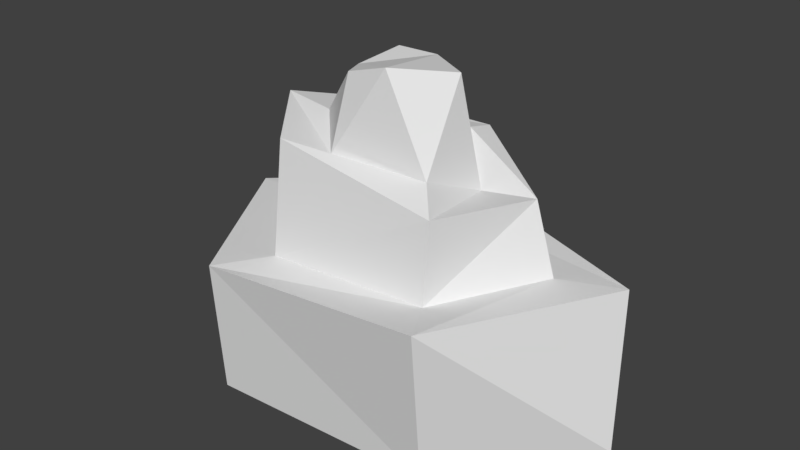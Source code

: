 # Source: Mountain2Low.blend  (saved by Blender 2.79.0; exported with 4.5.12 LTS)
import bpy
from mathutils import Matrix  # noqa: F401  (used for matrix-valued properties, if any)

bpy.ops.wm.read_factory_settings(use_empty=True)
scene = bpy.context.scene
scene.name = 'Scene'

# ---- collections
col_collection_1 = bpy.data.collections.new('Collection 1'); scene.collection.children.link(col_collection_1)

# ---- world
world_world = bpy.data.worlds.new('World'); scene.world = world_world
world_world.color = (0.05088, 0.05088, 0.05088)
world_world.use_sun_shadow = False
world_world.sun_shadow_jitter_overblur = 0.0
world_world.cycles.sampling_method = 'MANUAL'

# ---- meshes
me_cylinder = bpy.data.meshes.new('Cylinder')
me_cylinder.from_pydata([(12.59, 135.4, -75.94), (20.4, 123.2, 48.5), (203.0, 25.46, -82.2), (191.5, 50.24, 54.19), (102.5, -95.32, -85.89), (114.4, -122.0, 65.21), (-114.4, -101.2, -91.11), (-109.1, -114.1, 38.33), (-189.7, 38.68, -66.79), (-208.9, 47.23, 32.22), (15.12, 79.63, 48.8), (139.1, 24.01, 56.44), (87.45, -75.39, 55.97), (-67.47, -77.64, 47.25), (-149.6, 38.9, 39.63), (25.5, 91.78, 135.4), (115.8, 30.25, 116.1), (87.19, -68.53, 126.2), (-71.63, -60.8, 146.1), (-137.5, 17.18, 149.3), (23.36, 66.79, 140.8), (71.76, 17.33, 114.6), (62.56, -40.94, 139.4), (-31.55, -44.91, 137.5), (-77.05, 2.771, 150.8), (6.814, 41.82, 206.6), (56.4, 7.328, 211.7), (18.49, -36.01, 218.6), (-23.12, -31.3, 205.4), (-49.23, 9.443, 195.0), (-108.5, 106.3, -74.61), (-123.8, 106.1, 38.8), (-79.32, 82.79, 38.77), (-70.27, 76.67, 140.6), (-59.59, 54.38, 141.3), (-39.61, 49.66, 202.6)], [], [(0, 1, 3, 2), (2, 3, 5, 4), (4, 5, 7, 6), (7, 5, 12, 13), (6, 7, 9, 8), (30, 31, 1, 0), (32, 14, 19, 33), (9, 7, 13, 14), (5, 3, 11, 12), (31, 9, 14, 32), (3, 1, 10, 11), (19, 18, 23, 24), (13, 12, 17, 18), (11, 10, 15, 16), (14, 13, 18, 19), (12, 11, 16, 17), (34, 24, 29, 35), (17, 16, 21, 22), (33, 19, 24, 34), (18, 17, 22, 23), (16, 15, 20, 21), (26, 25, 35, 29, 28, 27), (23, 22, 27, 28), (21, 20, 25, 26), (24, 23, 28, 29), (22, 21, 26, 27), (15, 33, 34, 20), (20, 34, 35, 25), (1, 31, 32, 10), (10, 32, 33, 15), (8, 9, 31, 30)])
me_cylinder.use_remesh_preserve_volume = False
me_cylinder.use_remesh_preserve_attributes = False
me_cylinder.use_mirror_vertex_groups = False
me_cylinder.update()

# ---- objects
ob_cylinder = bpy.data.objects.new('Cylinder', me_cylinder)

# ---- transforms, parenting, visibility, modifiers, constraints
ob_cylinder.location = (0.0, 0.0, 0.0)
ob_cylinder.lineart.crease_threshold = 0.0

# ---- collection membership
col_collection_1.objects.link(ob_cylinder)

# ---- scene / render settings (as saved in the file)
scene.frame_start = 1; scene.frame_end = 250; scene.frame_set(1)
scene.render.engine = 'BLENDER_EEVEE_NEXT'
scene.render.resolution_percentage = 50
scene.render.dither_intensity = 0.0
scene.cycles.use_denoising = False
scene.cycles.samples = 128
scene.cycles.sampling_pattern = 'TABULATED_SOBOL'
scene.cycles.use_adaptive_sampling = False
scene.cycles.use_light_tree = False
scene.cycles.blur_glossy = 0.0
scene.cycles.sample_clamp_indirect = 0.0
scene.view_settings.view_transform = 'Standard'
bpy.context.view_layer.update()

# ---- added for rendering (the .blend has no active camera and no usable light): camera, sun
cam_auto = bpy.data.cameras.new('AutoCamera')
cam_auto.lens = 50.0
cam_auto.sensor_width = 36.0
cam_auto.clip_end = 9352.85
ob_auto_camera = bpy.data.objects.new('AutoCamera', cam_auto)
scene.collection.objects.link(ob_auto_camera)
ob_auto_camera.location = (529.95, -632.787, 490.078)
ob_auto_camera.rotation_euler = (1.09748, -7.21219e-08, 0.694738)
scene.camera = ob_auto_camera
light_auto_sun = bpy.data.lights.new('AutoSun', 'SUN')
light_auto_sun.energy = 3.0
light_auto_sun.angle = 0.0523599
ob_auto_sun = bpy.data.objects.new('AutoSun', light_auto_sun)
scene.collection.objects.link(ob_auto_sun)
ob_auto_sun.rotation_euler = (0.872665, 0.174533, 0.523599)
bpy.context.view_layer.update()
